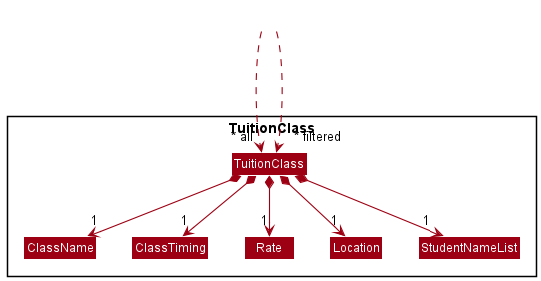

The diagram above was rendered by PlantUML. Its source (embedded in the PNG):
@startuml
!include style.puml
skinparam arrowThickness 1.1
skinparam arrowColor MODEL_COLOR
skinparam classBackgroundColor MODEL_COLOR

Package TuitionClass <<Rectangle>>{

Class TuitionClass
Class ClassName
Class ClassTiming
Class Rate
Class Location
Class StudentNameList

}

Class HiddenOutside #FFFFFF
HiddenOutside ...> " * all"TuitionClass
HiddenOutside ...> " * filtered"TuitionClass

TuitionClass *--> "1" ClassName
TuitionClass *--> "1" ClassTiming
TuitionClass *--> "1" Rate
TuitionClass *--> "1" Location
TuitionClass *--> "1" StudentNameList
@enduml